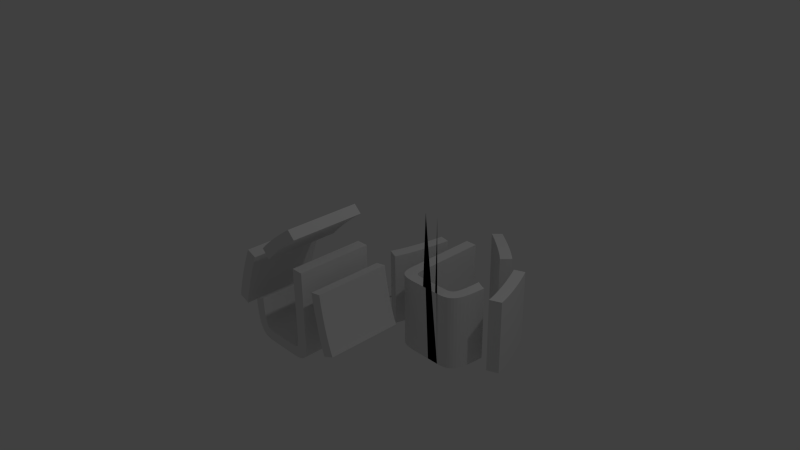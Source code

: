 # Source: kokoro.blend  (saved by Blender 2.72.0; exported with 4.5.12 LTS)
import bpy
from mathutils import Matrix  # noqa: F401  (used for matrix-valued properties, if any)

bpy.ops.wm.read_factory_settings(use_empty=True)
scene = bpy.context.scene
scene.name = 'Scene'

# ---- collections
col_collection_1 = bpy.data.collections.new('Collection 1'); scene.collection.children.link(col_collection_1)

# ---- world
world_world = bpy.data.worlds.new('World'); scene.world = world_world
world_world.color = (0.05088, 0.05088, 0.05088)
world_world.use_sun_shadow = False
world_world.sun_shadow_jitter_overblur = 0.0
world_world.cycles.sampling_method = 'MANUAL'
world_world.cycles.sample_map_resolution = 256

# ---- cameras
cam_camera = bpy.data.cameras.new('Camera')
cam_camera.clip_end = 100.0
cam_camera.lens = 35.0
cam_camera.sensor_width = 32.0
cam_camera.sensor_height = 18.0
cam_camera.ortho_scale = 7.314
cam_camera.dof.focus_distance = 0.0
cam_camera.dof.aperture_fstop = 128.0

# ---- lights
light_lamp = bpy.data.lights.new('Lamp', 'POINT')
light_lamp.transmission_factor = 0.0
light_lamp.cutoff_distance = 30.0
light_lamp.energy = 100.0
light_lamp.shadow_buffer_clip_start = 1.001
light_lamp.shadow_soft_size = 0.1
light_lamp.shadow_maximum_resolution = 0.006
light_lamp.use_absolute_resolution = True
light_lamp.cycles.use_multiple_importance_sampling = False

# ---- curves / text
txt_text_001 = bpy.data.curves.new('Text.001', 'FONT')
txt_text_001.dimensions = '2D'
txt_text_001.body = '心'
txt_text_001.use_path_clamp = True
txt_text_001.bevel_resolution = 0
txt_text_000 = bpy.data.curves.new('Text.000', 'FONT')
txt_text_000.dimensions = '2D'
txt_text_000.body = '\n心'
txt_text_000.use_path_clamp = True
txt_text_000.bevel_resolution = 0

# ---- objects
ob_text_001 = bpy.data.objects.new('Text.001', txt_text_001)
ob_lamp = bpy.data.objects.new('Lamp', light_lamp)
ob_camera = bpy.data.objects.new('Camera', cam_camera)
ob_text_000 = bpy.data.objects.new('Text.000', txt_text_000)

# ---- transforms, parenting, visibility, modifiers, constraints
ob_text_001.location = (0.0, 0.0, 0.0)
ob_text_001.scale = (2.0, 2.0, 2.0)
ob_text_001.lineart.crease_threshold = 0.0
_m = ob_text_001.modifiers.new('Solidify', 'SOLIDIFY')
_m.thickness = 0.5
_m.nonmanifold_thickness_mode = 'FIXED'
_m.nonmanifold_merge_threshold = 0.0003
ob_lamp.location = (4.076, 1.005, 5.904)
ob_lamp.rotation_euler = (0.6503, 0.05522, 1.866)
ob_lamp.lock_rotations_4d = False
ob_lamp.empty_display_type = 'ARROWS'
ob_lamp.color = (0.0, 0.0, 0.0, 0.0)
ob_lamp.lineart.crease_threshold = 0.0
ob_camera.location = (7.481, -6.508, 5.344)
ob_camera.rotation_euler = (1.109, 0.01082, 0.8149)
ob_camera.lock_rotations_4d = False
ob_camera.empty_display_type = 'ARROWS'
ob_camera.color = (0.0, 0.0, 0.0, 0.0)
ob_camera.display_type = 'WIRE'
ob_camera.lineart.crease_threshold = 0.0
ob_text_000.location = (0.9258, -0.4, 1.283)
ob_text_000.rotation_euler = (1.571, -0.0, 3.142)
ob_text_000.scale = (2.0, 2.0, 2.0)
ob_text_000.lineart.crease_threshold = 0.0
_m = ob_text_000.modifiers.new('Solidify', 'SOLIDIFY')
_m.thickness = 0.5
_m.nonmanifold_thickness_mode = 'FIXED'
_m.nonmanifold_merge_threshold = 0.0003

# ---- collection membership
col_collection_1.objects.link(ob_text_001)
col_collection_1.objects.link(ob_lamp)
col_collection_1.objects.link(ob_camera)
col_collection_1.objects.link(ob_text_000)

# ---- scene / render settings (as saved in the file)
scene.camera = ob_camera
scene.frame_start = 1; scene.frame_end = 250; scene.frame_set(1)
scene.render.engine = 'BLENDER_EEVEE_NEXT'
scene.render.resolution_percentage = 50
scene.render.dither_intensity = 0.0
scene.cycles.use_denoising = False
scene.cycles.samples = 10
scene.cycles.sampling_pattern = 'TABULATED_SOBOL'
scene.cycles.light_sampling_threshold = 0.0
scene.cycles.use_adaptive_sampling = False
scene.cycles.use_light_tree = False
scene.cycles.blur_glossy = 0.0
scene.cycles.pixel_filter_type = 'GAUSSIAN'
scene.cycles.sample_clamp_indirect = 0.0
scene.view_settings.view_transform = 'Standard'
bpy.context.view_layer.update()
